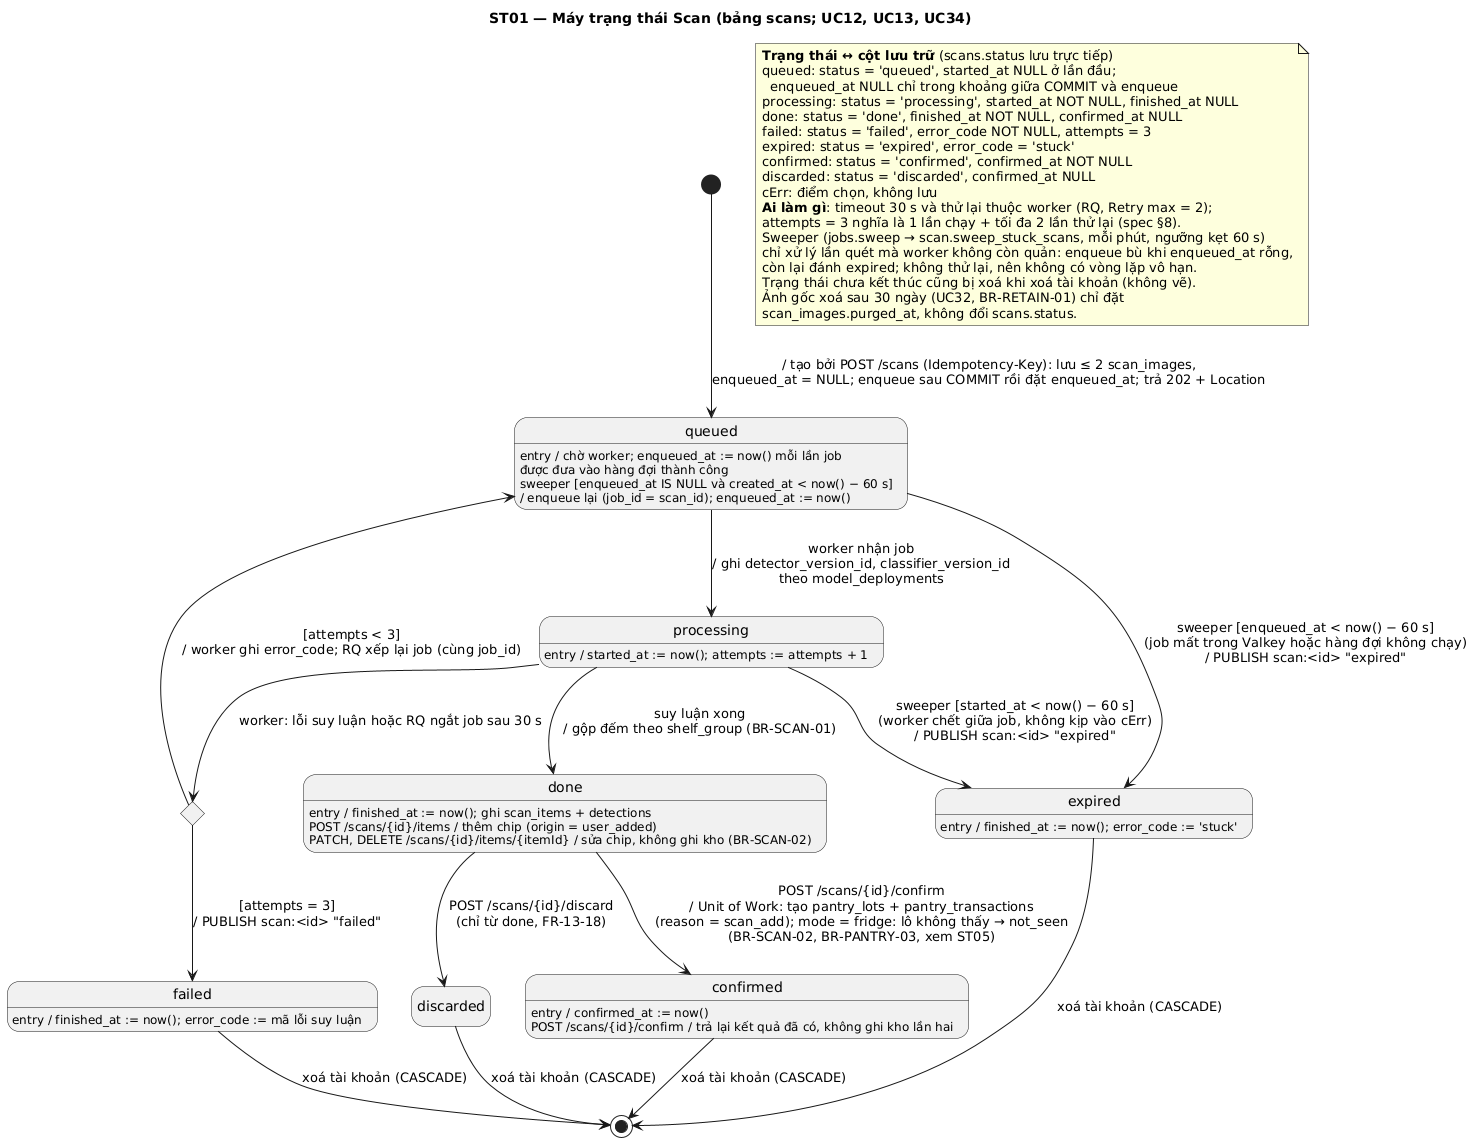

The diagram above was rendered by PlantUML. Its source (embedded in the PNG):
@startuml
title ST01 — Máy trạng thái Scan (bảng scans; UC12, UC13, UC34)
hide empty description

state "queued" as queued : entry / chờ worker; enqueued_at := now() mỗi lần job\nđược đưa vào hàng đợi thành công
state "processing" as processing : entry / started_at := now(); attempts := attempts + 1
state "done" as done : entry / finished_at := now(); ghi scan_items + detections
state "failed" as failed : entry / finished_at := now(); error_code := mã lỗi suy luận
state "expired" as expired : entry / finished_at := now(); error_code := 'stuck'
state "confirmed" as confirmed : entry / confirmed_at := now()
state "discarded" as discarded
state cErr <<choice>>

queued : sweeper [enqueued_at IS NULL và created_at < now() − 60 s]\n/ enqueue lại (job_id = scan_id); enqueued_at := now()
done : POST /scans/{id}/items / thêm chip (origin = user_added)
done : PATCH, DELETE /scans/{id}/items/{itemId} / sửa chip, không ghi kho (BR-SCAN-02)
confirmed : POST /scans/{id}/confirm / trả lại kết quả đã có, không ghi kho lần hai

[*] --> queued : / tạo bởi POST /scans (Idempotency-Key): lưu ≤ 2 scan_images,\nenqueued_at = NULL; enqueue sau COMMIT rồi đặt enqueued_at; trả 202 + Location
queued --> processing : worker nhận job\n/ ghi detector_version_id, classifier_version_id\ntheo model_deployments
processing --> done : suy luận xong\n/ gộp đếm theo shelf_group (BR-SCAN-01)
processing --> cErr : worker: lỗi suy luận hoặc RQ ngắt job sau 30 s
cErr --> queued : [attempts < 3]\n/ worker ghi error_code; RQ xếp lại job (cùng job_id)
cErr --> failed : [attempts = 3]\n/ PUBLISH scan:<id> "failed"
queued --> expired : sweeper [enqueued_at < now() − 60 s]\n(job mất trong Valkey hoặc hàng đợi không chạy)\n/ PUBLISH scan:<id> "expired"
processing --> expired : sweeper [started_at < now() − 60 s]\n(worker chết giữa job, không kịp vào cErr)\n/ PUBLISH scan:<id> "expired"
done --> confirmed : POST /scans/{id}/confirm\n/ Unit of Work: tạo pantry_lots + pantry_transactions\n(reason = scan_add); mode = fridge: lô không thấy → not_seen\n(BR-SCAN-02, BR-PANTRY-03, xem ST05)
done --> discarded : POST /scans/{id}/discard\n(chỉ từ done, FR-13-18)
confirmed --> [*] : xoá tài khoản (CASCADE)
discarded --> [*] : xoá tài khoản (CASCADE)
failed --> [*] : xoá tài khoản (CASCADE)
expired --> [*] : xoá tài khoản (CASCADE)

note as Nmap
  <b>Trạng thái ↔ cột lưu trữ</b> (scans.status lưu trực tiếp)
  queued: status = 'queued', started_at NULL ở lần đầu;
    enqueued_at NULL chỉ trong khoảng giữa COMMIT và enqueue
  processing: status = 'processing', started_at NOT NULL, finished_at NULL
  done: status = 'done', finished_at NOT NULL, confirmed_at NULL
  failed: status = 'failed', error_code NOT NULL, attempts = 3
  expired: status = 'expired', error_code = 'stuck'
  confirmed: status = 'confirmed', confirmed_at NOT NULL
  discarded: status = 'discarded', confirmed_at NULL
  cErr: điểm chọn, không lưu
  <b>Ai làm gì</b>: timeout 30 s và thử lại thuộc worker (RQ, Retry max = 2);
  attempts = 3 nghĩa là 1 lần chạy + tối đa 2 lần thử lại (spec §8).
  Sweeper (jobs.sweep → scan.sweep_stuck_scans, mỗi phút, ngưỡng kẹt 60 s)
  chỉ xử lý lần quét mà worker không còn quản: enqueue bù khi enqueued_at rỗng,
  còn lại đánh expired; không thử lại, nên không có vòng lặp vô hạn.
  Trạng thái chưa kết thúc cũng bị xoá khi xoá tài khoản (không vẽ).
  Ảnh gốc xoá sau 30 ngày (UC32, BR-RETAIN-01) chỉ đặt
  scan_images.purged_at, không đổi scans.status.
end note
@enduml